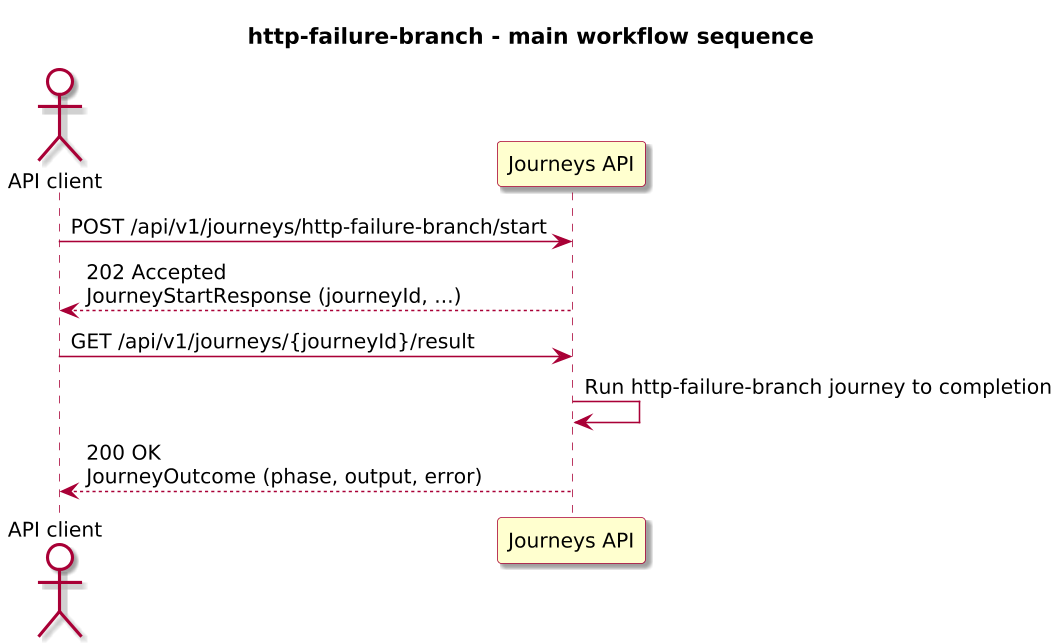

The diagram above was rendered by PlantUML. Its source (embedded in the PNG):
@startuml

skinparam BackgroundColor #FFFFFF
skinparam Shadowing true

skinparam DefaultFontName "SansSerif"
skinparam DefaultFontSize 13
skinparam DefaultFontStyle plain

skinparam dpi 150

skinparam sequence {
  ArrowColor #A80036
  LifeLineBorderColor #A80036
  LifeLineBackgroundColor #FFFFFF
}

skinparam Note {
  BackgroundColor #FBFB77
  BorderColor #A80036
}

skinparam ParticipantBorderColor #A80036
skinparam ParticipantBackgroundColor #FEFECE

skinparam ActorBorderColor #A80036
skinparam ActorBackgroundColor #FFFFFF
skinparam SequenceActorBorderThickness 2

skinparam state {
  BorderColor #A80036
  BackgroundColor #FEFECE
}

skinparam activity {
  ArrowColor #A80036
  BackgroundColor #FEFECE
  BorderColor #A80036
}

!include journey-diagram-theme.puml
title http-failure-branch - main workflow sequence

actor "API client" as Client
participant "Journeys API" as Journeys

Client -> Journeys: POST /api/v1/journeys/http-failure-branch/start
Journeys --> Client: 202 Accepted\nJourneyStartResponse (journeyId, ...)

Client -> Journeys: GET /api/v1/journeys/{journeyId}/result
Journeys -> Journeys: Run http-failure-branch journey to completion
Journeys --> Client: 200 OK\nJourneyOutcome (phase, output, error)

@enduml